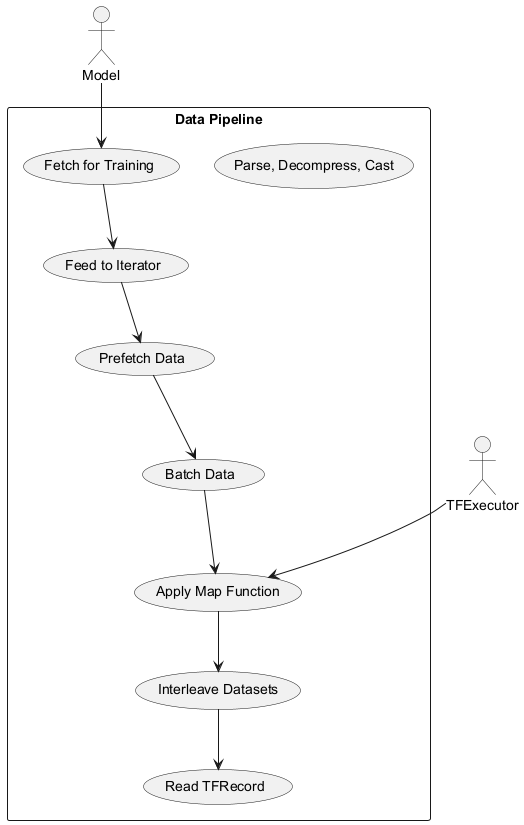

The diagram above was rendered by PlantUML. Its source (embedded in the PNG):
@startuml
actor Model
actor TFExecutor

rectangle "Data Pipeline" {
  usecase "Read TFRecord" as UC1
  usecase "Interleave Datasets" as UC2
  usecase "Apply Map Function" as UC3
  usecase "Parse, Decompress, Cast" as UC4
  usecase "Batch Data" as UC5
  usecase "Prefetch Data" as UC6
  usecase "Feed to Iterator" as UC7
  usecase "Fetch for Training" as UC8
}

Model --> UC8
UC8 --> UC7
UC7 --> UC6
UC6 --> UC5
UC5 --> UC3
UC3 --> UC2
UC2 --> UC1
TFExecutor --> UC3
@enduml